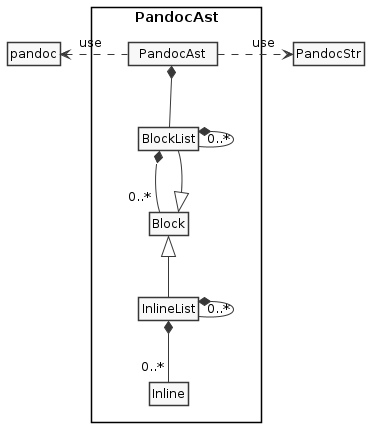

The diagram above was rendered by PlantUML. Its source (embedded in the PNG):
@startuml PandocAstInternalBlocks

!include style.iuml
!include SysML/bdd.iuml

package "       PandocAst       " <<rectangle>> {
  class "  PandocAst  " as PandocAst
  class Block
  class Inline
  class BlockList
  class InlineList
}

PandocAst *-- BlockList

BlockList *-- "0..*" Block
BlockList *-- "0..*" BlockList

Block <|-- InlineList
Block <|-- BlockList

InlineList *-- "0..*" Inline
InlineList *-- "0..*" InlineList

PandocAst .right.> PandocStr : "    use"
PandocAst .left.> pandoc : "use  "

@enduml